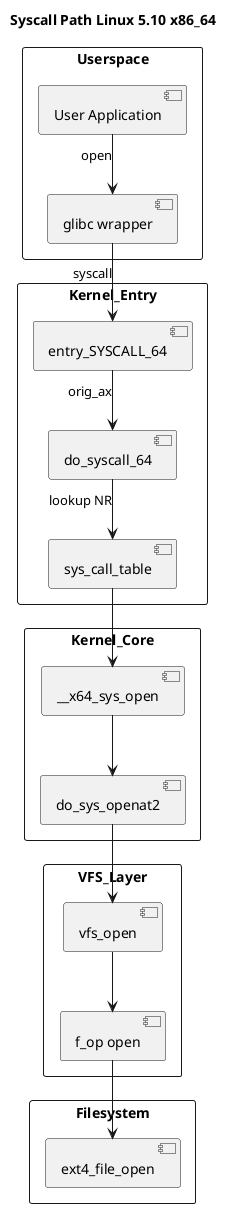

The diagram above was rendered by PlantUML. Its source (embedded in the PNG):
@startuml syscall_path
title Syscall Path Linux 5.10 x86_64
skinparam linetype ortho
skinparam packageStyle rectangle

package Userspace {
    [User Application] as app
    [glibc wrapper] as libc
}

package Kernel_Entry {
    [entry_SYSCALL_64] as entry
    [do_syscall_64] as do_syscall
    [sys_call_table] as sct
}

package Kernel_Core {
    [__x64_sys_open] as sys_open
    [do_sys_openat2] as do_openat2
}

package VFS_Layer {
    [vfs_open] as vfs_open
    [f_op open] as fop_open
}

package Filesystem {
    [ext4_file_open] as ext4_open
}

app --> libc : open
libc --> entry : syscall
entry --> do_syscall : orig_ax
do_syscall --> sct : lookup NR
sct --> sys_open
sys_open --> do_openat2
do_openat2 --> vfs_open
vfs_open --> fop_open
fop_open --> ext4_open

@enduml